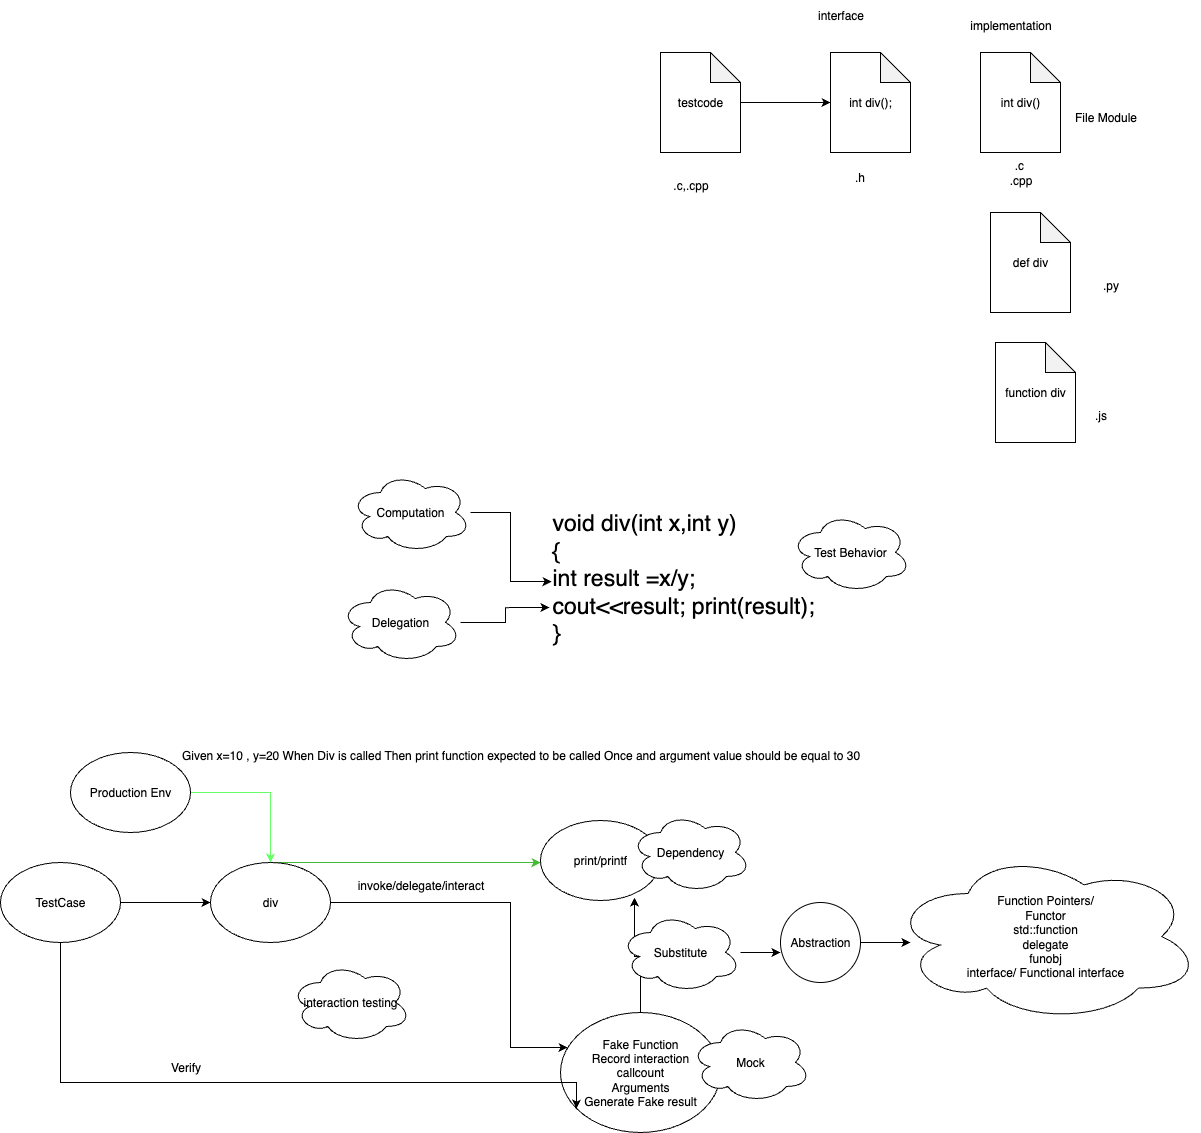

The diagram above was exported from draw.io. Its source (the exported page's mxGraphModel, read from the mxfile embedded in the PNG):
<mxGraphModel dx="2088" dy="749" grid="1" gridSize="10" guides="1" tooltips="1" connect="1" arrows="1" fold="1" page="1" pageScale="1" pageWidth="827" pageHeight="1169" math="0" shadow="0">
  <root>
    <mxCell id="0" />
    <mxCell id="1" parent="0" />
    <mxCell id="5g0fopgsxTWq1UaBmFz0-1" value="int div()" style="shape=note;whiteSpace=wrap;html=1;backgroundOutline=1;darkOpacity=0.05;" vertex="1" parent="1">
      <mxGeometry x="550" y="160" width="80" height="100" as="geometry" />
    </mxCell>
    <mxCell id="5g0fopgsxTWq1UaBmFz0-2" value=".c&amp;nbsp;&lt;div&gt;.cpp&lt;/div&gt;" style="text;html=1;align=center;verticalAlign=middle;resizable=0;points=[];autosize=1;strokeColor=none;fillColor=none;" vertex="1" parent="1">
      <mxGeometry x="565" y="260" width="50" height="40" as="geometry" />
    </mxCell>
    <mxCell id="5g0fopgsxTWq1UaBmFz0-3" value="File Module" style="text;html=1;align=center;verticalAlign=middle;resizable=0;points=[];autosize=1;strokeColor=none;fillColor=none;" vertex="1" parent="1">
      <mxGeometry x="630" y="210" width="90" height="30" as="geometry" />
    </mxCell>
    <mxCell id="5g0fopgsxTWq1UaBmFz0-5" value="def div" style="shape=note;whiteSpace=wrap;html=1;backgroundOutline=1;darkOpacity=0.05;" vertex="1" parent="1">
      <mxGeometry x="560" y="320" width="80" height="100" as="geometry" />
    </mxCell>
    <mxCell id="5g0fopgsxTWq1UaBmFz0-6" value="function div" style="shape=note;whiteSpace=wrap;html=1;backgroundOutline=1;darkOpacity=0.05;" vertex="1" parent="1">
      <mxGeometry x="565" y="450" width="80" height="100" as="geometry" />
    </mxCell>
    <mxCell id="5g0fopgsxTWq1UaBmFz0-7" value=".py" style="text;html=1;align=center;verticalAlign=middle;resizable=0;points=[];autosize=1;strokeColor=none;fillColor=none;" vertex="1" parent="1">
      <mxGeometry x="660" y="378" width="40" height="30" as="geometry" />
    </mxCell>
    <mxCell id="5g0fopgsxTWq1UaBmFz0-8" value=".js" style="text;html=1;align=center;verticalAlign=middle;resizable=0;points=[];autosize=1;strokeColor=none;fillColor=none;" vertex="1" parent="1">
      <mxGeometry x="650" y="508" width="40" height="30" as="geometry" />
    </mxCell>
    <mxCell id="5g0fopgsxTWq1UaBmFz0-9" value="testcode" style="shape=note;whiteSpace=wrap;html=1;backgroundOutline=1;darkOpacity=0.05;" vertex="1" parent="1">
      <mxGeometry x="230" y="160" width="80" height="100" as="geometry" />
    </mxCell>
    <mxCell id="5g0fopgsxTWq1UaBmFz0-10" value=".c,.cpp" style="text;html=1;align=center;verticalAlign=middle;resizable=0;points=[];autosize=1;strokeColor=none;fillColor=none;" vertex="1" parent="1">
      <mxGeometry x="230" y="278" width="60" height="30" as="geometry" />
    </mxCell>
    <mxCell id="5g0fopgsxTWq1UaBmFz0-12" value="int div();" style="shape=note;whiteSpace=wrap;html=1;backgroundOutline=1;darkOpacity=0.05;" vertex="1" parent="1">
      <mxGeometry x="400" y="160" width="80" height="100" as="geometry" />
    </mxCell>
    <mxCell id="5g0fopgsxTWq1UaBmFz0-13" value=".h" style="text;html=1;align=center;verticalAlign=middle;resizable=0;points=[];autosize=1;strokeColor=none;fillColor=none;" vertex="1" parent="1">
      <mxGeometry x="414" y="270" width="30" height="30" as="geometry" />
    </mxCell>
    <mxCell id="5g0fopgsxTWq1UaBmFz0-14" value="interface" style="text;html=1;align=center;verticalAlign=middle;resizable=0;points=[];autosize=1;strokeColor=none;fillColor=none;" vertex="1" parent="1">
      <mxGeometry x="375" y="108" width="70" height="30" as="geometry" />
    </mxCell>
    <mxCell id="5g0fopgsxTWq1UaBmFz0-15" value="implementation" style="text;html=1;align=center;verticalAlign=middle;resizable=0;points=[];autosize=1;strokeColor=none;fillColor=none;" vertex="1" parent="1">
      <mxGeometry x="530" y="118" width="100" height="30" as="geometry" />
    </mxCell>
    <mxCell id="5g0fopgsxTWq1UaBmFz0-16" style="edgeStyle=orthogonalEdgeStyle;rounded=0;orthogonalLoop=1;jettySize=auto;html=1;entryX=0;entryY=0.5;entryDx=0;entryDy=0;entryPerimeter=0;" edge="1" parent="1" source="5g0fopgsxTWq1UaBmFz0-9" target="5g0fopgsxTWq1UaBmFz0-12">
      <mxGeometry relative="1" as="geometry" />
    </mxCell>
    <mxCell id="5g0fopgsxTWq1UaBmFz0-17" value="&lt;font style=&quot;font-size: 23px;&quot;&gt;void  div(int x,int y)&lt;br&gt;{&lt;br&gt;int result =x/y;&lt;br&gt;cout&amp;lt;&amp;lt;result; print(result);&lt;/font&gt;&lt;div&gt;&lt;span style=&quot;font-size: 23px; background-color: transparent; color: light-dark(rgb(0, 0, 0), rgb(255, 255, 255));&quot;&gt;}&lt;/span&gt;&lt;/div&gt;" style="text;whiteSpace=wrap;html=1;" vertex="1" parent="1">
      <mxGeometry x="120" y="610" width="270" height="190" as="geometry" />
    </mxCell>
    <mxCell id="5g0fopgsxTWq1UaBmFz0-18" value="Test Behavior" style="ellipse;shape=cloud;whiteSpace=wrap;html=1;" vertex="1" parent="1">
      <mxGeometry x="360" y="620" width="120" height="80" as="geometry" />
    </mxCell>
    <mxCell id="5g0fopgsxTWq1UaBmFz0-20" value="Computation" style="ellipse;shape=cloud;whiteSpace=wrap;html=1;" vertex="1" parent="1">
      <mxGeometry x="-80" y="580" width="120" height="80" as="geometry" />
    </mxCell>
    <mxCell id="5g0fopgsxTWq1UaBmFz0-21" style="edgeStyle=orthogonalEdgeStyle;rounded=0;orthogonalLoop=1;jettySize=auto;html=1;entryX=0.004;entryY=0.416;entryDx=0;entryDy=0;entryPerimeter=0;" edge="1" parent="1" source="5g0fopgsxTWq1UaBmFz0-20" target="5g0fopgsxTWq1UaBmFz0-17">
      <mxGeometry relative="1" as="geometry" />
    </mxCell>
    <mxCell id="5g0fopgsxTWq1UaBmFz0-22" value="Delegation" style="ellipse;shape=cloud;whiteSpace=wrap;html=1;" vertex="1" parent="1">
      <mxGeometry x="-90" y="690" width="120" height="80" as="geometry" />
    </mxCell>
    <mxCell id="5g0fopgsxTWq1UaBmFz0-23" style="edgeStyle=orthogonalEdgeStyle;rounded=0;orthogonalLoop=1;jettySize=auto;html=1;entryX=-0.004;entryY=0.553;entryDx=0;entryDy=0;entryPerimeter=0;" edge="1" parent="1" source="5g0fopgsxTWq1UaBmFz0-22" target="5g0fopgsxTWq1UaBmFz0-17">
      <mxGeometry relative="1" as="geometry" />
    </mxCell>
    <mxCell id="5g0fopgsxTWq1UaBmFz0-24" value="Given x=10 , y=20 When Div is called Then print function expected to be called Once and argument value should be equal to 30" style="text;html=1;align=center;verticalAlign=middle;resizable=0;points=[];autosize=1;strokeColor=none;fillColor=none;" vertex="1" parent="1">
      <mxGeometry x="-260" y="848" width="700" height="30" as="geometry" />
    </mxCell>
    <mxCell id="5g0fopgsxTWq1UaBmFz0-27" style="edgeStyle=orthogonalEdgeStyle;rounded=0;orthogonalLoop=1;jettySize=auto;html=1;entryX=0.044;entryY=0.292;entryDx=0;entryDy=0;entryPerimeter=0;" edge="1" parent="1" source="5g0fopgsxTWq1UaBmFz0-25" target="5g0fopgsxTWq1UaBmFz0-35">
      <mxGeometry relative="1" as="geometry">
        <Array as="points">
          <mxPoint x="80" y="1010" />
          <mxPoint x="80" y="1155" />
        </Array>
      </mxGeometry>
    </mxCell>
    <mxCell id="5g0fopgsxTWq1UaBmFz0-43" style="edgeStyle=orthogonalEdgeStyle;rounded=0;orthogonalLoop=1;jettySize=auto;html=1;strokeColor=light-dark(#45ba36, #ededed);" edge="1" parent="1" source="5g0fopgsxTWq1UaBmFz0-25" target="5g0fopgsxTWq1UaBmFz0-26">
      <mxGeometry relative="1" as="geometry">
        <Array as="points">
          <mxPoint x="30" y="970" />
          <mxPoint x="30" y="970" />
        </Array>
      </mxGeometry>
    </mxCell>
    <mxCell id="5g0fopgsxTWq1UaBmFz0-25" value="div" style="ellipse;whiteSpace=wrap;html=1;" vertex="1" parent="1">
      <mxGeometry x="-220" y="970" width="120" height="80" as="geometry" />
    </mxCell>
    <mxCell id="5g0fopgsxTWq1UaBmFz0-26" value="print/printf" style="ellipse;whiteSpace=wrap;html=1;" vertex="1" parent="1">
      <mxGeometry x="110" y="928" width="120" height="80" as="geometry" />
    </mxCell>
    <mxCell id="5g0fopgsxTWq1UaBmFz0-29" value="invoke/delegate/interact" style="text;html=1;align=center;verticalAlign=middle;resizable=0;points=[];autosize=1;strokeColor=none;fillColor=none;" vertex="1" parent="1">
      <mxGeometry x="-85" y="978" width="150" height="30" as="geometry" />
    </mxCell>
    <mxCell id="5g0fopgsxTWq1UaBmFz0-31" style="edgeStyle=orthogonalEdgeStyle;rounded=0;orthogonalLoop=1;jettySize=auto;html=1;" edge="1" parent="1" source="5g0fopgsxTWq1UaBmFz0-30" target="5g0fopgsxTWq1UaBmFz0-25">
      <mxGeometry relative="1" as="geometry" />
    </mxCell>
    <mxCell id="5g0fopgsxTWq1UaBmFz0-30" value="TestCase" style="ellipse;whiteSpace=wrap;html=1;" vertex="1" parent="1">
      <mxGeometry x="-430" y="970" width="120" height="80" as="geometry" />
    </mxCell>
    <mxCell id="5g0fopgsxTWq1UaBmFz0-33" value="Verify" style="text;html=1;align=center;verticalAlign=middle;resizable=0;points=[];autosize=1;strokeColor=none;fillColor=none;" vertex="1" parent="1">
      <mxGeometry x="-270" y="1160" width="50" height="30" as="geometry" />
    </mxCell>
    <mxCell id="5g0fopgsxTWq1UaBmFz0-34" value="Dependency" style="ellipse;shape=cloud;whiteSpace=wrap;html=1;" vertex="1" parent="1">
      <mxGeometry x="200" y="920" width="120" height="80" as="geometry" />
    </mxCell>
    <mxCell id="5g0fopgsxTWq1UaBmFz0-35" value="Fake Function&lt;div&gt;Record interaction&lt;/div&gt;&lt;div&gt;callcount&lt;/div&gt;&lt;div&gt;Arguments&lt;/div&gt;&lt;div&gt;Generate Fake result&lt;/div&gt;" style="ellipse;whiteSpace=wrap;html=1;" vertex="1" parent="1">
      <mxGeometry x="130" y="1120" width="160" height="120" as="geometry" />
    </mxCell>
    <mxCell id="5g0fopgsxTWq1UaBmFz0-36" style="edgeStyle=orthogonalEdgeStyle;rounded=0;orthogonalLoop=1;jettySize=auto;html=1;entryX=0.783;entryY=0.963;entryDx=0;entryDy=0;entryPerimeter=0;" edge="1" parent="1" source="5g0fopgsxTWq1UaBmFz0-35" target="5g0fopgsxTWq1UaBmFz0-26">
      <mxGeometry relative="1" as="geometry" />
    </mxCell>
    <mxCell id="5g0fopgsxTWq1UaBmFz0-44" style="edgeStyle=orthogonalEdgeStyle;rounded=0;orthogonalLoop=1;jettySize=auto;html=1;" edge="1" parent="1" source="5g0fopgsxTWq1UaBmFz0-37">
      <mxGeometry relative="1" as="geometry">
        <mxPoint x="350" y="1060" as="targetPoint" />
      </mxGeometry>
    </mxCell>
    <mxCell id="5g0fopgsxTWq1UaBmFz0-37" value="Substitute" style="ellipse;shape=cloud;whiteSpace=wrap;html=1;" vertex="1" parent="1">
      <mxGeometry x="190" y="1020" width="120" height="80" as="geometry" />
    </mxCell>
    <mxCell id="5g0fopgsxTWq1UaBmFz0-38" style="edgeStyle=orthogonalEdgeStyle;rounded=0;orthogonalLoop=1;jettySize=auto;html=1;entryX=0.1;entryY=0.8;entryDx=0;entryDy=0;entryPerimeter=0;" edge="1" parent="1" source="5g0fopgsxTWq1UaBmFz0-30" target="5g0fopgsxTWq1UaBmFz0-35">
      <mxGeometry relative="1" as="geometry">
        <Array as="points">
          <mxPoint x="-370" y="1190" />
          <mxPoint x="146" y="1190" />
        </Array>
      </mxGeometry>
    </mxCell>
    <mxCell id="5g0fopgsxTWq1UaBmFz0-39" value="interaction testing" style="ellipse;shape=cloud;whiteSpace=wrap;html=1;" vertex="1" parent="1">
      <mxGeometry x="-140" y="1070" width="120" height="80" as="geometry" />
    </mxCell>
    <mxCell id="5g0fopgsxTWq1UaBmFz0-40" value="Mock" style="ellipse;shape=cloud;whiteSpace=wrap;html=1;" vertex="1" parent="1">
      <mxGeometry x="260" y="1130" width="120" height="80" as="geometry" />
    </mxCell>
    <mxCell id="5g0fopgsxTWq1UaBmFz0-42" style="edgeStyle=orthogonalEdgeStyle;rounded=0;orthogonalLoop=1;jettySize=auto;html=1;strokeColor=#66FF66;" edge="1" parent="1" source="5g0fopgsxTWq1UaBmFz0-41" target="5g0fopgsxTWq1UaBmFz0-25">
      <mxGeometry relative="1" as="geometry" />
    </mxCell>
    <mxCell id="5g0fopgsxTWq1UaBmFz0-41" value="Production Env" style="ellipse;whiteSpace=wrap;html=1;" vertex="1" parent="1">
      <mxGeometry x="-360" y="860" width="120" height="80" as="geometry" />
    </mxCell>
    <mxCell id="5g0fopgsxTWq1UaBmFz0-46" style="edgeStyle=orthogonalEdgeStyle;rounded=0;orthogonalLoop=1;jettySize=auto;html=1;" edge="1" parent="1" source="5g0fopgsxTWq1UaBmFz0-45">
      <mxGeometry relative="1" as="geometry">
        <mxPoint x="480" y="1050" as="targetPoint" />
      </mxGeometry>
    </mxCell>
    <mxCell id="5g0fopgsxTWq1UaBmFz0-45" value="Abstraction" style="ellipse;whiteSpace=wrap;html=1;" vertex="1" parent="1">
      <mxGeometry x="350" y="1010" width="80" height="80" as="geometry" />
    </mxCell>
    <mxCell id="5g0fopgsxTWq1UaBmFz0-47" value="Function Pointers/&lt;div&gt;Functor&lt;/div&gt;&lt;div&gt;std::function&lt;/div&gt;&lt;div&gt;delegate&lt;/div&gt;&lt;div&gt;funobj&lt;/div&gt;&lt;div&gt;interface/ Functional interface&lt;/div&gt;" style="ellipse;shape=cloud;whiteSpace=wrap;html=1;" vertex="1" parent="1">
      <mxGeometry x="460" y="958" width="310" height="172" as="geometry" />
    </mxCell>
  </root>
</mxGraphModel>